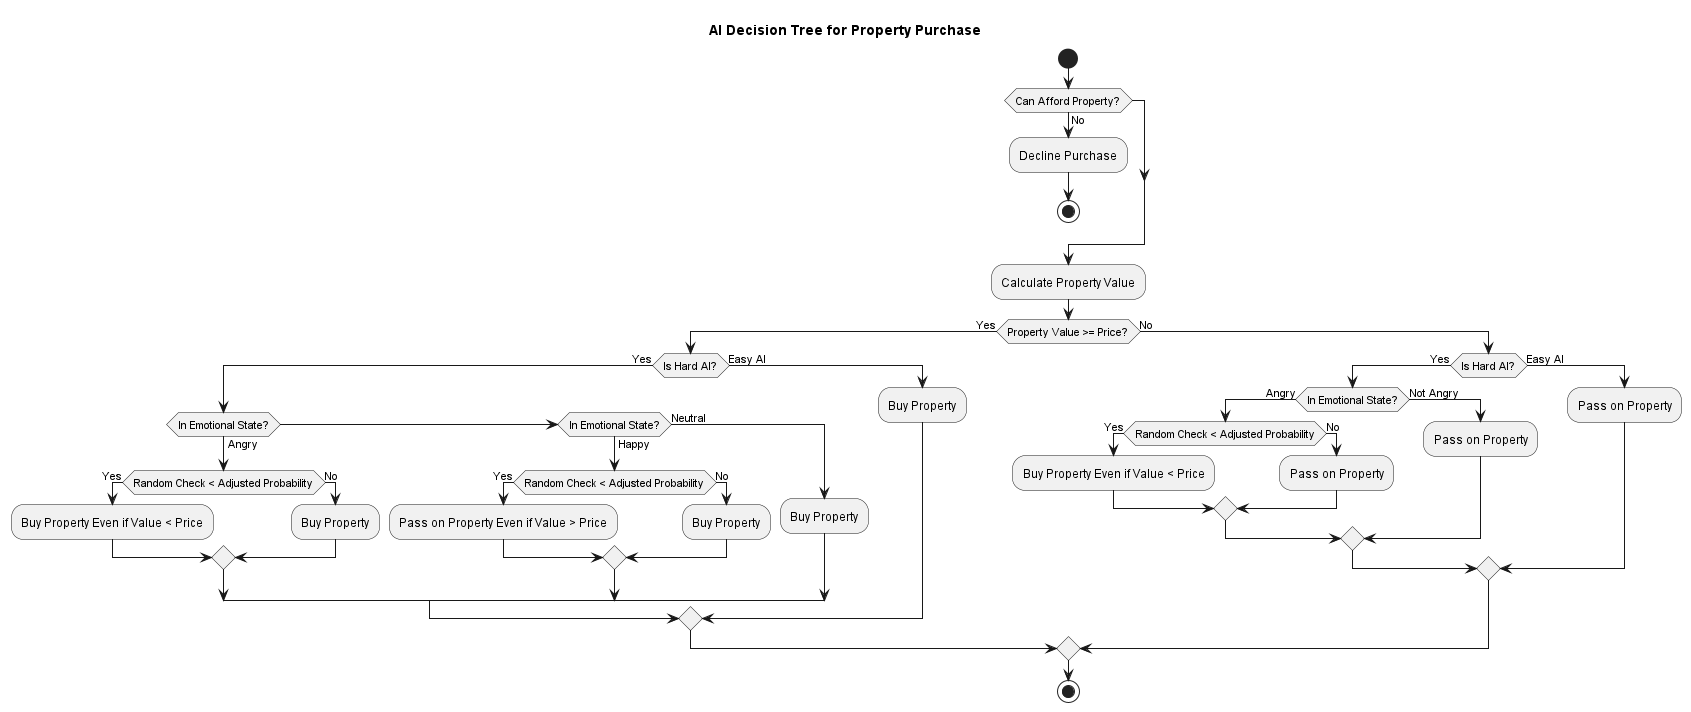

The diagram above was rendered by PlantUML. Its source (embedded in the PNG):
@startuml

title AI Decision Tree for Property Purchase

start

if (Can Afford Property?) then (No)
  :Decline Purchase;
  stop
endif

:Calculate Property Value;

if (Property Value >= Price?) then (Yes)
  if (Is Hard AI?) then (Yes)
    if (In Emotional State?) then (Angry)
      if (Random Check < Adjusted Probability) then (Yes)
        :Buy Property Even if Value < Price;
      else (No)
        :Buy Property;
      endif
    else if (In Emotional State?) then (Happy)
      if (Random Check < Adjusted Probability) then (Yes)
        :Pass on Property Even if Value > Price;
      else (No)
        :Buy Property;
      endif
    else (Neutral)
      :Buy Property;
    endif
  else (Easy AI)
    :Buy Property;
  endif
else (No)
  if (Is Hard AI?) then (Yes)
    if (In Emotional State?) then (Angry)
      if (Random Check < Adjusted Probability) then (Yes)
        :Buy Property Even if Value < Price;
      else (No)
        :Pass on Property;
      endif
    else (Not Angry)
      :Pass on Property;
    endif
  else (Easy AI)
    :Pass on Property;
  endif
endif

stop

@enduml